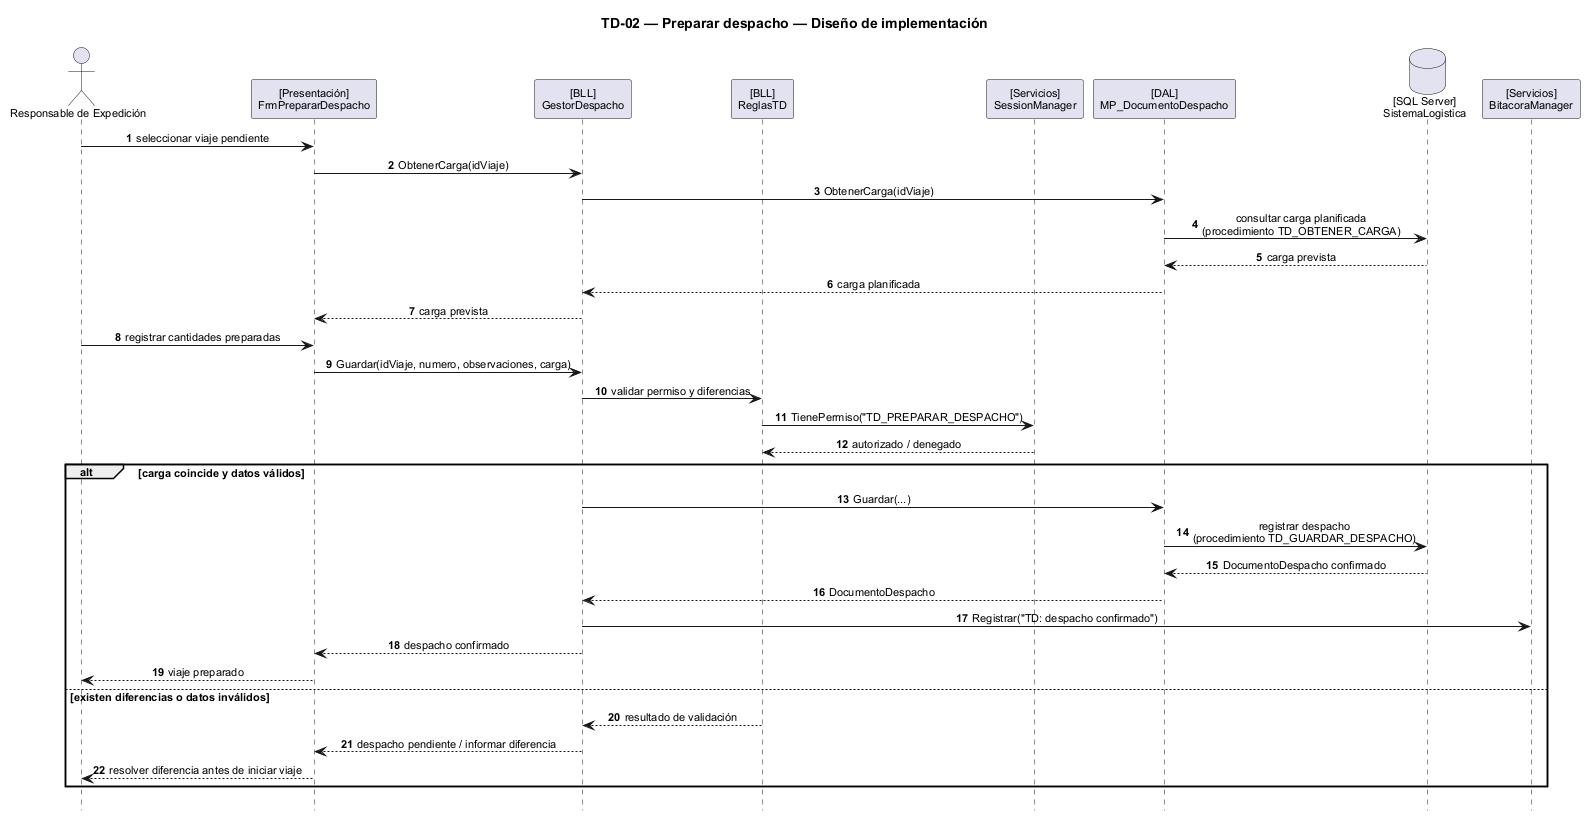

The diagram above was rendered by PlantUML. Its source (embedded in the PNG):
@startuml
scale max 1600 width
title TD-02 — Preparar despacho — Diseño de implementación
skinparam backgroundColor white
skinparam shadowing false
skinparam defaultFontName Arial
skinparam defaultFontSize 11
skinparam sequenceMessageAlign center
skinparam responseMessageBelowArrow true
hide footbox
autonumber

actor "Responsable de Expedición" as ACT
participant "[Presentación]\nFrmPrepararDespacho" as UI
participant "[BLL]\nGestorDespacho" as BLL
participant "[BLL]\nReglasTD" as RULES
participant "[Servicios]\nSessionManager" as SES
participant "[DAL]\nMP_DocumentoDespacho" as DAL
database "[SQL Server]\nSistemaLogistica" as DB
participant "[Servicios]\nBitacoraManager" as BIT

ACT -> UI : seleccionar viaje pendiente
UI -> BLL : ObtenerCarga(idViaje)
BLL -> DAL : ObtenerCarga(idViaje)
DAL -> DB : consultar carga planificada\n(procedimiento TD_OBTENER_CARGA)
DB --> DAL : carga prevista
DAL --> BLL : carga planificada
BLL --> UI : carga prevista

ACT -> UI : registrar cantidades preparadas
UI -> BLL : Guardar(idViaje, numero, observaciones, carga)
BLL -> RULES : validar permiso y diferencias
RULES -> SES : TienePermiso("TD_PREPARAR_DESPACHO")
SES --> RULES : autorizado / denegado

alt carga coincide y datos válidos
  BLL -> DAL : Guardar(...)
  DAL -> DB : registrar despacho\n(procedimiento TD_GUARDAR_DESPACHO)
  DB --> DAL : DocumentoDespacho confirmado
  DAL --> BLL : DocumentoDespacho
  BLL -> BIT : Registrar("TD: despacho confirmado")
  BLL --> UI : despacho confirmado
  UI --> ACT : viaje preparado
else existen diferencias o datos inválidos
  RULES --> BLL : resultado de validación
  BLL --> UI : despacho pendiente / informar diferencia
  UI --> ACT : resolver diferencia antes de iniciar viaje
end
@enduml